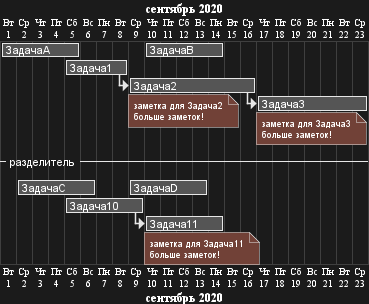

The diagram above was rendered by PlantUML. Its source (embedded in the PNG):
@startgantt
language ru

Project starts 2020-09-01

[ЗадачаA] starts 2020-09-01 and lasts 5 days
[ЗадачаB] starts 2020-09-10 and lasts 5 days
[ЗадачаB] displays on same row as [ЗадачаA]

[Задача1] starts 2020-09-05 and lasts 4 days

then [Задача2] lasts 8 days
note bottom
  заметка для Задача2
  больше заметок!
end note

then [Задача3] lasts 7 days
note bottom
  заметка для Задача3
  больше заметок!
end note

-- разделитель --

[ЗадачаC] starts 2020-09-02 and lasts 5 days
[ЗадачаD] starts 2020-09-09 and lasts 5 days
[ЗадачаD] displays on same row as [ЗадачаC]

[Задача10] starts 2020-09-05 and lasts 5 days
then [Задача11] lasts 5 days
note bottom
  заметка для Задача11
  больше заметок!
end note
@endgantt